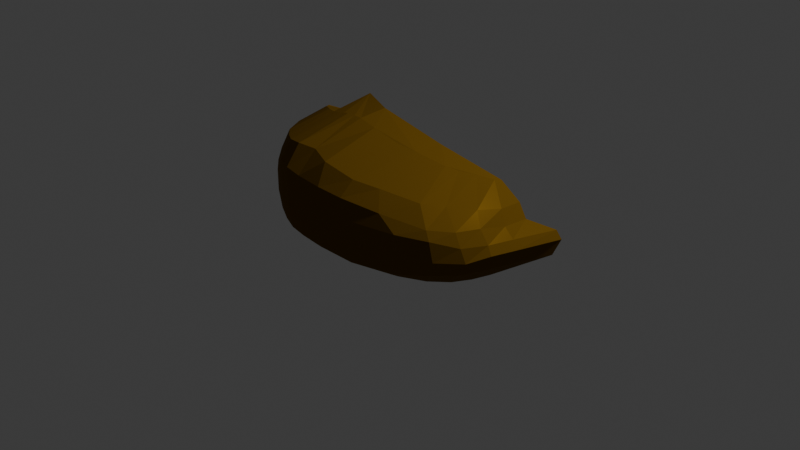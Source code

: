 # Source: MEDICAMENTO_3_-_OVAL_QUEBRADO.blend  (saved by Blender 5.2.45; exported with 4.5.12 LTS)
import bpy
from mathutils import Matrix  # noqa: F401  (used for matrix-valued properties, if any)

bpy.ops.wm.read_factory_settings(use_empty=True)
scene = bpy.context.scene
scene.name = 'Scene'

# ---- collections
col_collection = bpy.data.collections.new('Collection'); scene.collection.children.link(col_collection)

# ---- materials (node trees are filled in below, after node groups)
mat_material_001 = bpy.data.materials.new('Material.001')

# ---- material node trees
mat_material_001.use_nodes = True; mat_material_001.node_tree.nodes.clear()
_N = mat_material_001.node_tree.nodes; _L = mat_material_001.node_tree.links
n0 = _N.new('ShaderNodeBsdfPrincipled'); n0.name = 'Principled BSDF'; n0.location = (-200, 100)
n0.inputs[0].default_value = (0.1556, 0.08227, 0.007476, 1.0)
n0.inputs[1].default_value = 0.05455
n0.inputs[2].default_value = 0.2773
n0.inputs[3].default_value = 1.0
n0.inputs[10].default_value = 0.005
n1 = _N.new('ShaderNodeOutputMaterial'); n1.name = 'Material Output'; n1.location = (200, 100)
_L.new(n0.outputs[0], n1.inputs[0])
n1.is_active_output = True

# ---- world
world_world = bpy.data.worlds.new('World'); scene.world = world_world
world_world.use_nodes = True; world_world.node_tree.nodes.clear()
_N = world_world.node_tree.nodes; _L = world_world.node_tree.links
n0 = _N.new('ShaderNodeOutputWorld'); n0.name = 'World Output'; n0.location = (200, 100)
n1 = _N.new('ShaderNodeBackground'); n1.name = 'Background'; n1.location = (-200, 100)
n1.inputs[0].default_value = (0.05088, 0.05088, 0.05088, 1.0)
_L.new(n1.outputs[0], n0.inputs[0])
n0.is_active_output = True
world_world.color = (0.05088, 0.05088, 0.05088)
world_world.sun_shadow_jitter_overblur = 0.0

# ---- cameras
cam_camera = bpy.data.cameras.new('Camera')
cam_camera.clip_end = 100.0
cam_camera.ortho_scale = 7.314

# ---- lights
light_light = bpy.data.lights.new('Light', 'POINT')
light_light.energy = 1000.0
light_light.shadow_soft_size = 0.1

# ---- meshes
me_circle = bpy.data.meshes.new('Circle')
me_circle.from_pydata([(-1.039, -0.003574, -0.000328), (-1.012, -0.1325, 0.0), (-0.9356, -0.3162, 0.0), (-0.8315, -0.446, 0.0), (-0.7071, -0.5976, 0.0), (-0.5556, -0.7219, 0.0), (-0.3827, -0.8143, 0.0), (-0.2342, -0.8752, 0.0), (-0.05477, -0.91, 0.0), (0.1912, -0.9338, 0.0), (0.5118, -0.9121, 0.0), (0.8646, -0.8315, 0.0), (1.114, -0.7071, 0.0), (1.277, -0.5556, 0.0), (1.37, -0.3827, 0.0), (1.427, -0.1951, 0.0), (1.446, 0.0, 0.0), (-1.292, -0.008267, 0.1743), (-1.257, -0.1738, 0.1746), (-1.159, -0.4095, 0.1746), (-1.025, -0.5762, 0.1746), (-0.8657, -0.7707, 0.1746), (-0.7052, -0.9304, 0.1882), (-0.4832, -1.049, 0.1882), (-0.2926, -1.127, 0.1882), (-0.07362, -1.172, 0.1927), (0.2172, -1.202, 0.195), (0.6152, -1.175, 0.1746), (1.03, -1.071, 0.1791), (1.289, -0.9207, 0.2097), (1.526, -0.7403, 0.2381), (1.644, -0.5231, 0.2569), (1.717, -0.2823, 0.2569), (1.854, 0.1511, 0.2475), (-0.9835, 0.1369, 0.8778), (-0.9898, -0.07615, 0.9685), (-0.9097, -0.1626, 1.006), (-0.8006, -0.2294, 1.042), (-0.6808, -0.309, 1.076), (-0.5387, -0.3687, 1.105), (-0.4107, -0.4102, 1.139), (-0.2441, -0.4377, 1.186), (-0.04271, -0.4556, 1.196), (0.1601, -0.4676, 1.159), (0.4536, -0.4571, 1.09), (0.6704, -0.4169, 1.055), (0.9806, -0.3557, 0.9942), (1.086, -0.2934, 0.9643), (1.216, -0.1948, 0.9395), (1.353, -0.1062, 0.9065), (1.37, -0.02923, 0.8878), (-0.5308, -1.049, 0.3707), (-0.5308, -1.049, 0.5849), (-0.5308, -1.049, 0.7991), (-0.6848, -0.9304, 0.7366), (-0.7527, -0.9304, 0.5849), (-0.7527, -0.9304, 0.3707), (-0.3402, -1.127, 0.3707), (-0.3402, -1.127, 0.5849), (-0.3402, -1.127, 0.7991), (-0.1098, -1.172, 0.3707), (-0.1098, -1.172, 0.5849), (-0.1098, -1.172, 0.7991), (0.2059, -1.202, 0.3707), (0.2059, -1.202, 0.5849), (0.2059, -1.202, 0.7991), (0.6174, -1.175, 0.3707), (0.6174, -1.175, 0.5849), (0.4838, -1.175, 0.7742), (1.07, -1.071, 0.3707), (1.07, -1.071, 0.5849), (0.8757, -1.071, 0.7244), (1.39, -0.9114, 0.3707), (1.35, -0.9203, 0.566), (1.291, -0.8973, 0.6503), (1.6, -0.7168, 0.3707), (1.548, -0.7309, 0.5066), (1.466, -0.7126, 0.6285), (-1.373, -0.008267, 0.3704), (-1.373, -0.008267, 0.5846), (-1.305, -0.008267, 0.7363), (1.719, -0.5231, 0.4223), (1.667, -0.509, 0.5066), (1.565, -0.5043, 0.6297), (-1.339, -0.1738, 0.3707), (-1.339, -0.1738, 0.5849), (-1.271, -0.1738, 0.7366), (1.792, -0.2823, 0.4223), (1.74, -0.2682, 0.5066), (1.638, -0.2635, 0.5969), (-1.241, -0.4095, 0.3707), (-1.241, -0.4095, 0.5849), (-1.173, -0.4095, 0.7366), (1.916, 0.1929, 0.413), (1.865, 0.1754, 0.4972), (1.663, -0.01307, 0.5969), (-1.107, -0.5762, 0.3707), (-1.107, -0.5762, 0.5849), (-1.039, -0.5762, 0.7366), (-0.9472, -0.7707, 0.3707), (-0.9472, -0.7707, 0.5849), (-0.8793, -0.7707, 0.7366), (-1.24, -0.005881, 0.8083), (-1.205, -0.1528, 0.8086), (-1.107, -0.3621, 0.8449), (-0.9846, -0.51, 0.8811), (-0.853, -0.6827, 0.9137), (-0.6821, -0.8244, 0.9418), (-0.5176, -0.9297, 0.9739), (-0.3053, -0.999, 1.019), (-0.1082, -0.9628, 1.007), (0.1542, -1.066, 0.9898), (0.506, -1.041, 0.9182), (0.7575, -0.9492, 0.882), (1.123, -0.8075, 0.8186), (1.272, -0.6348, 0.7869), (1.46, -0.4378, 0.7526), (1.553, -0.2241, 0.7277), (1.571, -0.001808, 0.7277), (0.001602, -0.1867, 1.24), (-1.001, -0.05158, 0.968), (-0.9497, -0.1193, 0.987), (-0.8551, -0.196, 1.024), (-0.7407, -0.2692, 1.059), (-0.6098, -0.3388, 1.09), (-0.4747, -0.3894, 1.122), (-0.3274, -0.4239, 1.162), (-0.1434, -0.4466, 1.191), (0.7158, -0.137, 1.063), (-0.5121, 0.0852, 1.189), (0.8248, -0.0008936, -8.2e-05), (0.2035, -0.001787, -0.000164), (-0.4177, -0.002681, -0.000246), (1.457, -0.01734, 0.8184), (-1.03, -0.01139, 0.3223), (-1.021, -0.0192, 0.6449), (-0.4492, 0.07669, 0.418), (-0.4806, 0.08095, 0.8033), (0.1436, 0.004631, 0.4053), (0.06891, -0.02492, 0.8202), (0.7885, -0.04627, 0.3544), (0.7522, -0.09164, 0.7089), (1.597, 0.009174, 0.2634), (1.604, 0.006393, 0.5362)], [], [(0, 132, 131, 130, 16, 15, 14, 13, 12, 11, 10, 9, 8, 7, 6, 5, 4, 3, 2, 1), (10, 11, 28, 27), (11, 12, 29, 28), (12, 13, 30, 29), (13, 14, 31, 30), (0, 1, 18, 17), (14, 15, 32, 31), (1, 2, 19, 18), (15, 16, 33, 32), (2, 3, 20, 19), (3, 4, 21, 20), (4, 5, 22, 21), (5, 6, 23, 22), (6, 7, 24, 23), (7, 8, 25, 24), (8, 9, 26, 25), (9, 10, 27, 26), (129, 34, 120, 35, 121, 36, 122, 37, 123, 38, 124, 39), (54, 53, 108, 107), (53, 59, 109, 108), (59, 62, 110, 109), (62, 65, 111, 110), (65, 68, 112, 111), (68, 71, 113, 112), (71, 74, 114, 113), (74, 77, 115, 114), (77, 83, 116, 115), (80, 86, 103, 102), (83, 89, 117, 116), (86, 92, 104, 103), (89, 95, 118, 117), (92, 98, 105, 104), (98, 101, 106, 105), (101, 54, 107, 106), (21, 22, 56, 99), (99, 56, 55, 100), (100, 55, 54, 101), (20, 21, 99, 96), (96, 99, 100, 97), (97, 100, 101, 98), (19, 20, 96, 90), (90, 96, 97, 91), (91, 97, 98, 92), (32, 33, 93, 87), (87, 93, 94, 88), (88, 94, 95, 89), (18, 19, 90, 84), (84, 90, 91, 85), (85, 91, 92, 86), (31, 32, 87, 81), (81, 87, 88, 82), (82, 88, 89, 83), (17, 18, 84, 78), (78, 84, 85, 79), (79, 85, 86, 80), (30, 31, 81, 75), (75, 81, 82, 76), (76, 82, 83, 77), (29, 30, 75, 72), (72, 75, 76, 73), (73, 76, 77, 74), (28, 29, 72, 69), (69, 72, 73, 70), (70, 73, 74, 71), (27, 28, 69, 66), (66, 69, 70, 67), (67, 70, 71, 68), (26, 27, 66, 63), (63, 66, 67, 64), (64, 67, 68, 65), (25, 26, 63, 60), (60, 63, 64, 61), (61, 64, 65, 62), (24, 25, 60, 57), (57, 60, 61, 58), (58, 61, 62, 59), (23, 24, 57, 51), (51, 57, 58, 52), (52, 58, 59, 53), (22, 23, 51, 56), (56, 51, 52, 55), (55, 52, 53, 54), (35, 120, 34, 102, 103), (36, 121, 35, 103, 104), (37, 122, 36, 104, 105), (38, 123, 37, 105, 106), (39, 124, 38, 106, 107), (40, 125, 39, 107, 108), (41, 126, 40, 108, 109), (42, 127, 41, 109, 110), (43, 42, 110, 111), (44, 43, 111, 112), (45, 44, 112, 113), (46, 45, 113, 114), (47, 46, 114, 115), (48, 47, 115, 116), (49, 48, 116, 117), (49, 117, 118, 133), (128, 119, 42, 43, 44, 45), (119, 129, 39, 125, 40, 126, 41, 127, 42), (50, 128, 45, 46, 47, 48, 49), (135, 79, 80, 102, 34), (136, 132, 0, 134), (138, 131, 132, 136), (141, 139, 119, 128), (143, 141, 128, 50, 133), (50, 49, 133), (94, 143, 133, 118, 95), (130, 131, 138, 140), (140, 138, 139, 141), (119, 139, 137, 129), (139, 138, 136, 137), (129, 137, 135, 34), (137, 136, 134, 135), (33, 16, 142), (142, 140, 141, 143), (93, 33, 142, 143, 94), (16, 130, 140, 142), (0, 17, 78, 134), (134, 78, 79, 135)])
_uv = me_circle.uv_layers.new(name='UVMap')
_uv.uv.foreach_set('vector', [0.0, 0.0, 0.0, 0.0, 0.0, 0.0, 0.0, 0.0, 0.0, 0.0, 0.0, 0.0, 0.0, 0.0, 0.0, 0.0, 0.0, 0.0, 0.0, 0.0, 0.0, 0.0, 0.0, 0.0, 0.0, 0.0, 0.0, 0.0, 0.0, 0.0, 0.0, 0.0, 0.0, 0.0, 0.0, 0.0, 0.0, 0.0, 0.0, 0.0, 0.0, 0.0, 0.0, 0.0, 0.0, 0.0, 0.0, 0.0, 0.0, 0.0, 0.0, 0.0, 0.0, 0.0, 0.0, 0.0, 0.0, 0.0, 0.0, 0.0, 0.0, 0.0, 0.0, 0.0, 0.0, 0.0, 0.0, 0.0, 0.0, 0.0, 0.0, 0.0, 0.0, 0.0, 0.0, 0.0, 0.0, 0.0, 0.0, 0.0, 0.0, 0.0, 0.0, 0.0, 0.0, 0.0, 0.0, 0.0, 0.0, 0.0, 0.0, 0.0, 0.0, 0.0, 0.0, 0.0, 0.0, 0.0, 0.0, 0.0, 0.0, 0.0, 0.0, 0.0, 0.0, 0.0, 0.0, 0.0, 0.0, 0.0, 0.0, 0.0, 0.0, 0.0, 0.0, 0.0, 0.0, 0.0, 0.0, 0.0, 0.0, 0.0, 0.0, 0.0, 0.0, 0.0, 0.0, 0.0, 0.0, 0.0, 0.0, 0.0, 0.0, 0.0, 0.0, 0.0, 0.0, 0.0, 0.0, 0.0, 0.0, 0.0, 0.0, 0.0, 0.0, 0.0, 0.0, 0.0, 0.0, 0.0, 0.0, 0.0, 0.0, 0.0, 0.0, 0.0, 0.0, 0.0, 0.0, 0.0, 0.0, 0.0, 0.0, 0.0, 0.0, 0.0, 0.0, 0.0, 0.0, 0.0, 0.0, 0.0, 0.0, 0.0, 0.0, 0.0, 0.0, 0.0, 0.0, 0.0, 0.0, 0.0, 0.0, 0.0, 0.0, 0.0, 0.0, 0.0, 0.0, 0.0, 0.0, 0.0, 0.0, 0.0, 0.0, 0.0, 0.0, 0.0, 0.0, 0.0, 0.0, 0.0, 0.0, 0.0, 0.0, 0.0, 0.0, 0.0, 0.0, 0.0, 0.0, 0.0, 0.0, 0.0, 0.0, 0.0, 0.0, 0.0, 0.0, 0.0, 0.0, 0.0, 0.0, 0.0, 0.0, 0.0, 0.0, 0.0, 0.0, 0.0, 0.0, 0.0, 0.0, 0.0, 0.0, 0.0, 0.0, 0.0, 0.0, 0.0, 0.0, 0.0, 0.0, 0.0, 0.0, 0.0, 0.0, 0.0, 0.0, 0.0, 0.0, 0.0, 0.0, 0.0, 0.0, 0.0, 0.0, 0.0, 0.0, 0.0, 0.0, 0.0, 0.0, 0.0, 0.0, 0.0, 0.0, 0.0, 0.0, 0.0, 0.0, 0.0, 0.0, 0.0, 0.0, 0.0, 0.0, 0.0, 0.0, 0.0, 0.0, 0.0, 0.0, 0.0, 0.0, 0.0, 0.0, 0.0, 0.0, 0.0, 0.0, 0.0, 0.0, 0.0, 0.0, 0.0, 0.0, 0.0, 0.0, 0.0, 0.0, 0.0, 0.0, 0.0, 0.0, 0.0, 0.0, 0.0, 0.0, 0.0, 0.0, 0.0, 0.0, 0.0, 0.0, 0.0, 0.0, 0.0, 0.0, 0.0, 0.0, 0.0, 0.0, 0.0, 0.0, 0.0, 0.0, 0.0, 0.0, 0.0, 0.0, 0.0, 0.0, 0.0, 0.0, 0.0, 0.0, 0.0, 0.0, 0.0, 0.0, 0.0, 0.0, 0.0, 0.0, 0.0, 0.0, 0.0, 0.0, 0.0, 0.0, 0.0, 0.0, 0.0, 0.0, 0.0, 0.0, 0.0, 0.0, 0.0, 0.0, 0.0, 0.0, 0.0, 0.0, 0.0, 0.0, 0.0, 0.0, 0.0, 0.0, 0.0, 0.0, 0.0, 0.0, 0.0, 0.0, 0.0, 0.0, 0.0, 0.0, 0.0, 0.0, 0.0, 0.0, 0.0, 0.0, 0.0, 0.0, 0.0, 0.0, 0.0, 0.0, 0.0, 0.0, 0.0, 0.0, 0.0, 0.0, 0.0, 0.0, 0.0, 0.0, 0.0, 0.0, 0.0, 0.0, 0.0, 0.0, 0.0, 0.0, 0.0, 0.0, 0.0, 0.0, 0.0, 0.0, 0.0, 0.0, 0.0, 0.0, 0.0, 0.0, 0.0, 0.0, 0.0, 0.0, 0.0, 0.0, 0.0, 0.0, 0.0, 0.0, 0.0, 0.0, 0.0, 0.0, 0.0, 0.0, 0.0, 0.0, 0.0, 0.0, 0.0, 0.0, 0.0, 0.0, 0.0, 0.0, 0.0, 0.0, 0.0, 0.0, 0.0, 0.0, 0.0, 0.0, 0.0, 0.0, 0.0, 0.0, 0.0, 0.0, 0.0, 0.0, 0.0, 0.0, 0.0, 0.0, 0.0, 0.0, 0.0, 0.0, 0.0, 0.0, 0.0, 0.0, 0.0, 0.0, 0.0, 0.0, 0.0, 0.0, 0.0, 0.0, 0.0, 0.0, 0.0, 0.0, 0.0, 0.0, 0.0, 0.0, 0.0, 0.0, 0.0, 0.0, 0.0, 0.0, 0.0, 0.0, 0.0, 0.0, 0.0, 0.0, 0.0, 0.0, 0.0, 0.0, 0.0, 0.0, 0.0, 0.0, 0.0, 0.0, 0.0, 0.0, 0.0, 0.0, 0.0, 0.0, 0.0, 0.0, 0.0, 0.0, 0.0, 0.0, 0.0, 0.0, 0.0, 0.0, 0.0, 0.0, 0.0, 0.0, 0.0, 0.0, 0.0, 0.0, 0.0, 0.0, 0.0, 0.0, 0.0, 0.0, 0.0, 0.0, 0.0, 0.0, 0.0, 0.0, 0.0, 0.0, 0.0, 0.0, 0.0, 0.0, 0.0, 0.0, 0.0, 0.0, 0.0, 0.0, 0.0, 0.0, 0.0, 0.0, 0.0, 0.0, 0.0, 0.0, 0.0, 0.0, 0.0, 0.0, 0.0, 0.0, 0.0, 0.0, 0.0, 0.0, 0.0, 0.0, 0.0, 0.0, 0.0, 0.0, 0.0, 0.0, 0.0, 0.0, 0.0, 0.0, 0.0, 0.0, 0.0, 0.0, 0.0, 0.0, 0.0, 0.0, 0.0, 0.0, 0.0, 0.0, 0.0, 0.0, 0.0, 0.0, 0.0, 0.0, 0.0, 0.0, 0.0, 0.0, 0.0, 0.0, 0.0, 0.0, 0.0, 0.0, 0.0, 0.0, 0.0, 0.0, 0.0, 0.0, 0.0, 0.0, 0.0, 0.0, 0.0, 0.0, 0.0, 0.0, 0.0, 0.0, 0.0, 0.0, 0.0, 0.0, 0.0, 0.0, 0.0, 0.0, 0.0, 0.0, 0.0, 0.0, 0.0, 0.0, 0.0, 0.0, 0.0, 0.0, 0.0, 0.0, 0.0, 0.0, 0.0, 0.0, 0.0, 0.0, 0.0, 0.0, 0.0, 0.0, 0.0, 0.0, 0.0, 0.0, 0.0, 0.0, 0.0, 0.0, 0.0, 0.0, 0.0, 0.0, 0.0, 0.0, 0.0, 0.0, 0.0, 0.0, 0.0, 0.0, 0.0, 0.0, 0.0, 0.0, 0.0, 0.0, 0.0, 0.0, 0.0, 0.0, 0.0, 0.0, 0.0, 0.0, 0.0, 0.0, 0.0, 0.0, 0.0, 0.0, 0.0, 0.0, 0.0, 0.0, 0.0, 0.0, 0.0, 0.0, 0.0, 0.0, 0.0, 0.0, 0.0, 0.0, 0.0, 0.0, 0.0, 0.0, 0.0, 0.0, 0.0, 0.0, 0.0, 0.0, 0.0, 0.0, 0.0, 0.0, 0.0, 0.0, 0.0, 0.0, 0.0, 0.0, 0.0, 0.0, 0.0, 0.0, 0.0, 0.0, 0.0, 0.0, 0.0, 0.0, 0.0, 0.0, 0.0, 0.0, 0.0, 0.0, 0.0, 0.0, 0.0, 0.0, 0.0, 0.0, 0.0, 0.0, 0.0, 0.0, 0.0, 0.0, 0.0, 0.0, 0.0, 0.0, 0.0, 0.0, 0.0, 0.0, 0.0, 0.0, 0.0, 0.0, 0.0, 0.0, 0.0, 0.0, 0.0, 0.0, 0.0, 0.0, 0.0, 0.0, 0.0, 0.0, 0.0, 0.0, 0.0, 0.0, 0.0, 0.0, 0.0, 0.0, 0.0, 0.0, 0.0, 0.0, 0.0, 0.0, 0.0, 0.0, 0.0, 0.0, 0.0, 0.0, 0.0, 0.0, 0.0, 0.0, 0.0, 0.0, 0.0, 0.0, 0.0, 0.0, 0.0, 0.0, 0.0, 0.0, 0.0, 0.0, 0.0, 0.0, 0.0, 0.0, 0.0, 0.0, 0.0, 0.0, 0.0, 0.0, 0.0, 0.0, 0.0, 0.0, 0.0, 0.0, 0.0, 0.0, 0.0, 0.0, 0.0, 0.0, 0.0, 0.0, 0.0, 0.0, 0.0, 0.0, 0.0, 0.0, 0.0, 0.0, 0.0, 0.0, 0.0, 0.0, 0.0, 0.0, 0.0, 0.0, 0.0, 0.0, 0.0, 0.0, 0.0, 0.0, 0.0, 0.0, 0.0, 0.0, 0.0, 0.0, 0.0, 0.0, 0.0, 0.0, 0.0, 0.0, 0.0, 0.0, 0.0, 0.0, 0.0, 0.0, 0.0, 0.0, 0.0, 0.0, 0.0, 0.0, 0.0, 0.0, 0.0, 0.0, 0.0, 0.0, 0.0, 0.0, 0.0, 0.0, 0.0, 0.0, 0.0, 0.0, 0.0, 0.0, 0.0, 0.0, 0.0, 0.0, 0.0, 0.0, 0.0, 0.0, 0.0, 0.0, 0.0, 0.0, 0.0, 0.0, 0.0, 0.0, 0.0, 0.0, 0.0, 0.0, 0.0, 0.0, 0.0, 0.0, 0.0, 0.0, 0.0, 0.0, 0.0, 0.0, 0.0, 0.0, 0.0, 0.0, 0.0, 0.0, 0.0, 0.0, 0.0, 0.0, 0.0, 0.0, 0.0, 0.0, 0.0, 0.0, 0.0, 0.0, 0.0, 0.0, 0.0, 0.0, 0.0, 0.0, 0.0, 0.0, 0.0, 0.0, 0.0, 0.0, 0.0, 0.0, 0.0, 0.0, 0.0, 0.0, 0.0, 0.0, 0.0, 0.0, 0.0, 0.0, 0.0, 0.0, 0.0, 0.0, 0.0, 0.0, 0.0, 0.0, 0.0, 0.0, 0.0, 0.0, 0.0, 0.0, 0.0, 0.0, 0.0, 0.0, 0.0, 0.0, 0.0, 0.0, 0.0, 0.0, 0.0, 0.0, 0.0, 0.0, 0.0, 0.0, 0.0, 0.0, 0.0, 0.0, 0.0, 0.0, 0.0, 0.0, 0.0, 0.0, 0.0, 0.0, 0.0, 0.0, 0.0, 0.0, 0.0, 0.0, 0.0, 0.0, 0.0, 0.0, 0.0, 0.0, 0.0, 0.0, 0.0, 0.0, 0.0, 0.0, 0.0])
me_circle.materials.append(mat_material_001)
me_circle.update()

# ---- objects
ob_light = bpy.data.objects.new('Light', light_light)
ob_camera = bpy.data.objects.new('Camera', cam_camera)
ob_circle = bpy.data.objects.new('Circle', me_circle)

# ---- transforms, parenting, visibility, modifiers, constraints
ob_light.location = (4.076, 1.005, 5.904)
ob_light.rotation_euler = (0.6503, 0.05522, 1.866)
ob_light.lock_rotations_4d = False
ob_light.empty_display_type = 'ARROWS'
ob_light.color = (0.0, 0.0, 0.0, 0.0)
ob_light.lineart.crease_threshold = 0.0
ob_camera.location = (7.359, -6.926, 4.958)
ob_camera.rotation_euler = (1.109, 0.0, 0.8149)
ob_camera.lock_rotations_4d = False
ob_camera.empty_display_type = 'ARROWS'
ob_camera.color = (0.0, 0.0, 0.0, 0.0)
ob_camera.display_type = 'WIRE'
ob_camera.lineart.crease_threshold = 0.0
ob_circle.location = (0.0, 0.0, 0.0)

# ---- collection membership
col_collection.objects.link(ob_light)
col_collection.objects.link(ob_camera)
col_collection.objects.link(ob_circle)

# ---- scene / render settings (as saved in the file)
scene.camera = ob_camera
scene.frame_start = 1; scene.frame_end = 250; scene.frame_set(1)
scene.render.engine = 'BLENDER_EEVEE_NEXT'
scene.render.bake_bias = 0.0
scene.render.bake_samples = 0
scene.render.compositor_device = 'GPU'
scene.eevee.use_volume_custom_range = False
scene.eevee.fast_gi_thickness_near = 0.1
scene.eevee.fast_gi_thickness_far = 0.0
scene.eevee.ray_tracing_options.screen_trace_thickness = 0.1
bpy.context.view_layer.update()
